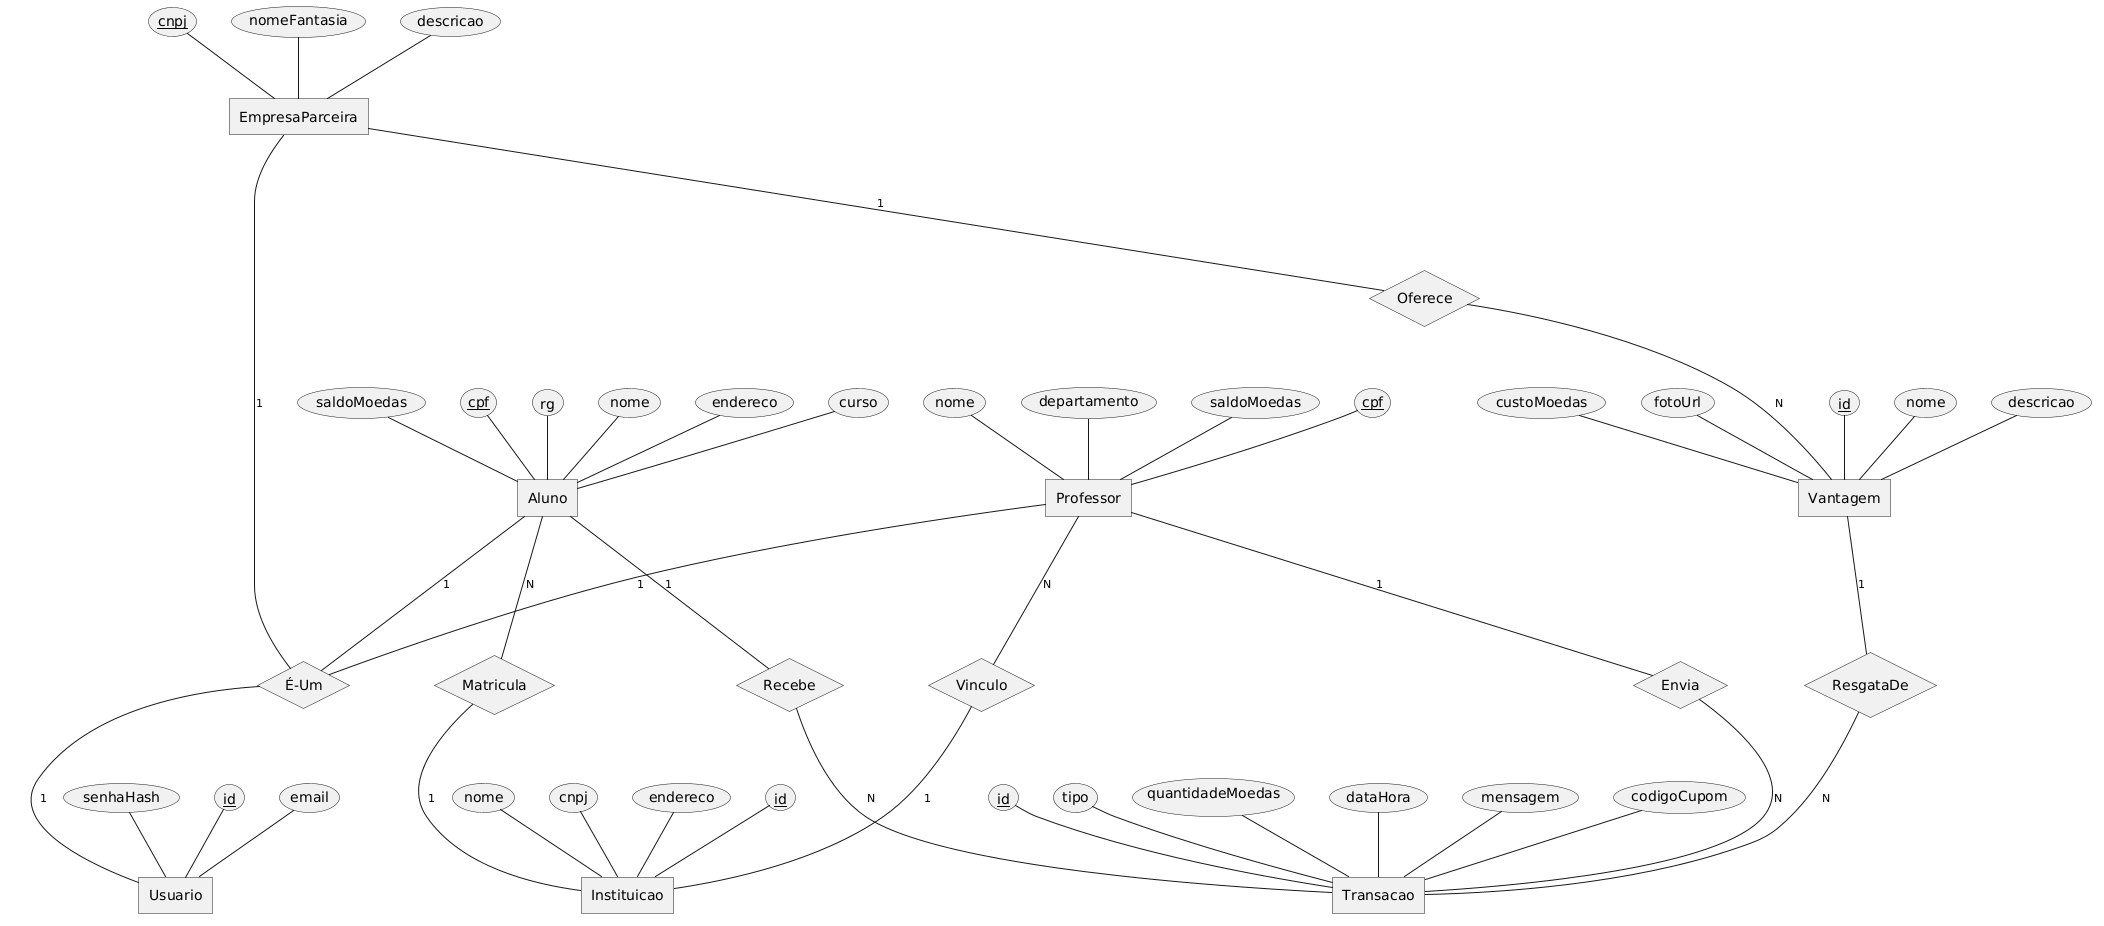

The diagram above was rendered by PlantUML. Its source (embedded in the PNG):
@startchen "Modelo ER - Sistema de Moeda Estudantil"

' ===== Entidades =====

entity Usuario {
  id <<key>>
  email
  senhaHash
}

entity Aluno {
  cpf <<key>>
  rg
  nome
  endereco
  curso
  saldoMoedas
}

entity Professor {
  cpf <<key>>
  nome
  departamento
  saldoMoedas
}

entity EmpresaParceira {
  cnpj <<key>>
  nomeFantasia
  descricao
}

entity Instituicao {
  id <<key>>
  nome
  cnpj
  endereco
}

entity Vantagem {
  id <<key>>
  nome
  descricao
  custoMoedas
  fotoUrl
}

entity Transacao {
  id <<key>>
  tipo
  quantidadeMoedas
  dataHora
  mensagem
  codigoCupom
}

' ===== Generalização / Especialização =====
relationship "É-Um" as ehUm {
}
Aluno -1- ehUm
Professor -1- ehUm
EmpresaParceira -1- ehUm
ehUm -1- Usuario

' ===== Relacionamentos =====

relationship Matricula {
}
Aluno -N- Matricula
Matricula -1- Instituicao

relationship Vinculo {
}
Professor -N- Vinculo
Vinculo -1- Instituicao

relationship Oferece {
}
EmpresaParceira -1- Oferece
Oferece -N- Vantagem

relationship Envia {
}
Professor -1- Envia
Envia -N- Transacao

relationship Recebe {
}
Aluno -1- Recebe
Recebe -N- Transacao

relationship ResgataDe {
}
Vantagem -1- ResgataDe
ResgataDe -N- Transacao

@endchen